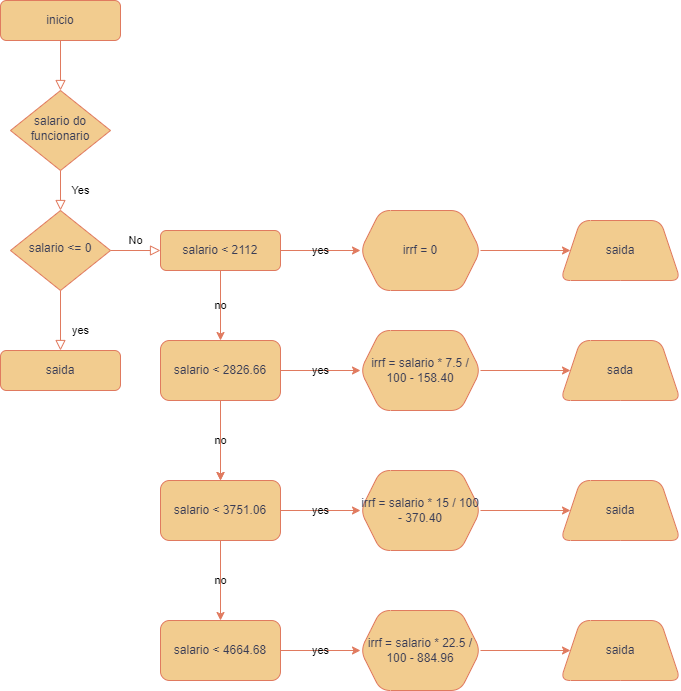

The diagram above was exported from draw.io. Its source (the exported page's mxGraphModel, read from the mxfile embedded in the PNG):
<mxGraphModel dx="1432" dy="724" grid="1" gridSize="10" guides="1" tooltips="1" connect="1" arrows="1" fold="1" page="1" pageScale="1" pageWidth="827" pageHeight="1169" background="none" math="0" shadow="0">
  <root>
    <mxCell id="WIyWlLk6GJQsqaUBKTNV-0" />
    <mxCell id="WIyWlLk6GJQsqaUBKTNV-1" parent="WIyWlLk6GJQsqaUBKTNV-0" />
    <mxCell id="WIyWlLk6GJQsqaUBKTNV-2" value="" style="rounded=0;html=1;jettySize=auto;orthogonalLoop=1;fontSize=11;endArrow=block;endFill=0;endSize=8;strokeWidth=1;shadow=0;labelBackgroundColor=none;edgeStyle=orthogonalEdgeStyle;strokeColor=#E07A5F;fontColor=default;" parent="WIyWlLk6GJQsqaUBKTNV-1" source="WIyWlLk6GJQsqaUBKTNV-3" target="WIyWlLk6GJQsqaUBKTNV-6" edge="1">
      <mxGeometry relative="1" as="geometry" />
    </mxCell>
    <mxCell id="WIyWlLk6GJQsqaUBKTNV-3" value="inicio" style="rounded=1;whiteSpace=wrap;html=1;fontSize=12;glass=0;strokeWidth=1;shadow=0;labelBackgroundColor=none;fillColor=#F2CC8F;strokeColor=#E07A5F;fontColor=#393C56;" parent="WIyWlLk6GJQsqaUBKTNV-1" vertex="1">
      <mxGeometry x="160" y="80" width="120" height="40" as="geometry" />
    </mxCell>
    <mxCell id="WIyWlLk6GJQsqaUBKTNV-4" value="Yes" style="rounded=0;html=1;jettySize=auto;orthogonalLoop=1;fontSize=11;endArrow=block;endFill=0;endSize=8;strokeWidth=1;shadow=0;labelBackgroundColor=none;edgeStyle=orthogonalEdgeStyle;strokeColor=#E07A5F;fontColor=default;" parent="WIyWlLk6GJQsqaUBKTNV-1" source="WIyWlLk6GJQsqaUBKTNV-6" target="WIyWlLk6GJQsqaUBKTNV-10" edge="1">
      <mxGeometry y="20" relative="1" as="geometry">
        <mxPoint as="offset" />
      </mxGeometry>
    </mxCell>
    <mxCell id="WIyWlLk6GJQsqaUBKTNV-6" value="salario do funcionario" style="rhombus;whiteSpace=wrap;html=1;shadow=0;fontFamily=Helvetica;fontSize=12;align=center;strokeWidth=1;spacing=6;spacingTop=-4;labelBackgroundColor=none;fillColor=#F2CC8F;strokeColor=#E07A5F;fontColor=#393C56;" parent="WIyWlLk6GJQsqaUBKTNV-1" vertex="1">
      <mxGeometry x="170" y="170" width="100" height="80" as="geometry" />
    </mxCell>
    <mxCell id="WIyWlLk6GJQsqaUBKTNV-8" value="yes" style="rounded=0;html=1;jettySize=auto;orthogonalLoop=1;fontSize=11;endArrow=block;endFill=0;endSize=8;strokeWidth=1;shadow=0;labelBackgroundColor=none;edgeStyle=orthogonalEdgeStyle;strokeColor=#E07A5F;fontColor=default;" parent="WIyWlLk6GJQsqaUBKTNV-1" source="WIyWlLk6GJQsqaUBKTNV-10" target="WIyWlLk6GJQsqaUBKTNV-11" edge="1">
      <mxGeometry x="0.3333" y="20" relative="1" as="geometry">
        <mxPoint as="offset" />
      </mxGeometry>
    </mxCell>
    <mxCell id="WIyWlLk6GJQsqaUBKTNV-9" value="No" style="edgeStyle=orthogonalEdgeStyle;rounded=0;html=1;jettySize=auto;orthogonalLoop=1;fontSize=11;endArrow=block;endFill=0;endSize=8;strokeWidth=1;shadow=0;labelBackgroundColor=none;strokeColor=#E07A5F;fontColor=default;" parent="WIyWlLk6GJQsqaUBKTNV-1" source="WIyWlLk6GJQsqaUBKTNV-10" target="WIyWlLk6GJQsqaUBKTNV-12" edge="1">
      <mxGeometry y="10" relative="1" as="geometry">
        <mxPoint as="offset" />
      </mxGeometry>
    </mxCell>
    <mxCell id="WIyWlLk6GJQsqaUBKTNV-10" value="salario &amp;lt;= 0" style="rhombus;whiteSpace=wrap;html=1;shadow=0;fontFamily=Helvetica;fontSize=12;align=center;strokeWidth=1;spacing=6;spacingTop=-4;labelBackgroundColor=none;fillColor=#F2CC8F;strokeColor=#E07A5F;fontColor=#393C56;" parent="WIyWlLk6GJQsqaUBKTNV-1" vertex="1">
      <mxGeometry x="170" y="290" width="100" height="80" as="geometry" />
    </mxCell>
    <mxCell id="WIyWlLk6GJQsqaUBKTNV-11" value="saida" style="rounded=1;whiteSpace=wrap;html=1;fontSize=12;glass=0;strokeWidth=1;shadow=0;labelBackgroundColor=none;fillColor=#F2CC8F;strokeColor=#E07A5F;fontColor=#393C56;" parent="WIyWlLk6GJQsqaUBKTNV-1" vertex="1">
      <mxGeometry x="160" y="430" width="120" height="40" as="geometry" />
    </mxCell>
    <mxCell id="OEuN1V1pGBPeeuroamhI-3" value="yes" style="edgeStyle=orthogonalEdgeStyle;rounded=0;orthogonalLoop=1;jettySize=auto;html=1;labelBackgroundColor=none;strokeColor=#E07A5F;fontColor=default;" edge="1" parent="WIyWlLk6GJQsqaUBKTNV-1" source="WIyWlLk6GJQsqaUBKTNV-12" target="OEuN1V1pGBPeeuroamhI-2">
      <mxGeometry relative="1" as="geometry" />
    </mxCell>
    <mxCell id="OEuN1V1pGBPeeuroamhI-5" value="no" style="edgeStyle=orthogonalEdgeStyle;rounded=0;orthogonalLoop=1;jettySize=auto;html=1;labelBackgroundColor=none;strokeColor=#E07A5F;fontColor=default;" edge="1" parent="WIyWlLk6GJQsqaUBKTNV-1" source="WIyWlLk6GJQsqaUBKTNV-12" target="OEuN1V1pGBPeeuroamhI-4">
      <mxGeometry relative="1" as="geometry" />
    </mxCell>
    <mxCell id="WIyWlLk6GJQsqaUBKTNV-12" value="salario &amp;lt; 2112" style="rounded=1;whiteSpace=wrap;html=1;fontSize=12;glass=0;strokeWidth=1;shadow=0;labelBackgroundColor=none;fillColor=#F2CC8F;strokeColor=#E07A5F;fontColor=#393C56;" parent="WIyWlLk6GJQsqaUBKTNV-1" vertex="1">
      <mxGeometry x="320" y="310" width="120" height="40" as="geometry" />
    </mxCell>
    <mxCell id="OEuN1V1pGBPeeuroamhI-25" value="" style="edgeStyle=orthogonalEdgeStyle;rounded=0;orthogonalLoop=1;jettySize=auto;html=1;labelBackgroundColor=none;strokeColor=#E07A5F;fontColor=default;" edge="1" parent="WIyWlLk6GJQsqaUBKTNV-1" source="OEuN1V1pGBPeeuroamhI-2" target="OEuN1V1pGBPeeuroamhI-24">
      <mxGeometry relative="1" as="geometry" />
    </mxCell>
    <mxCell id="OEuN1V1pGBPeeuroamhI-2" value="irrf = 0" style="shape=hexagon;perimeter=hexagonPerimeter2;whiteSpace=wrap;html=1;fixedSize=1;rounded=1;glass=0;strokeWidth=1;shadow=0;labelBackgroundColor=none;fillColor=#F2CC8F;strokeColor=#E07A5F;fontColor=#393C56;" vertex="1" parent="WIyWlLk6GJQsqaUBKTNV-1">
      <mxGeometry x="520" y="290" width="120" height="80" as="geometry" />
    </mxCell>
    <mxCell id="OEuN1V1pGBPeeuroamhI-8" value="yes" style="edgeStyle=orthogonalEdgeStyle;rounded=0;orthogonalLoop=1;jettySize=auto;html=1;labelBackgroundColor=none;strokeColor=#E07A5F;fontColor=default;" edge="1" parent="WIyWlLk6GJQsqaUBKTNV-1" source="OEuN1V1pGBPeeuroamhI-4" target="OEuN1V1pGBPeeuroamhI-7">
      <mxGeometry relative="1" as="geometry" />
    </mxCell>
    <mxCell id="OEuN1V1pGBPeeuroamhI-10" value="no" style="edgeStyle=orthogonalEdgeStyle;rounded=0;orthogonalLoop=1;jettySize=auto;html=1;labelBackgroundColor=none;strokeColor=#E07A5F;fontColor=default;" edge="1" parent="WIyWlLk6GJQsqaUBKTNV-1" source="OEuN1V1pGBPeeuroamhI-4">
      <mxGeometry relative="1" as="geometry">
        <mxPoint x="380" y="560" as="targetPoint" />
      </mxGeometry>
    </mxCell>
    <mxCell id="OEuN1V1pGBPeeuroamhI-12" value="" style="edgeStyle=orthogonalEdgeStyle;rounded=0;orthogonalLoop=1;jettySize=auto;html=1;labelBackgroundColor=none;strokeColor=#E07A5F;fontColor=default;" edge="1" parent="WIyWlLk6GJQsqaUBKTNV-1" source="OEuN1V1pGBPeeuroamhI-4" target="OEuN1V1pGBPeeuroamhI-11">
      <mxGeometry relative="1" as="geometry" />
    </mxCell>
    <mxCell id="OEuN1V1pGBPeeuroamhI-4" value="salario &amp;lt; 2826.66" style="rounded=1;whiteSpace=wrap;html=1;glass=0;strokeWidth=1;shadow=0;labelBackgroundColor=none;fillColor=#F2CC8F;strokeColor=#E07A5F;fontColor=#393C56;" vertex="1" parent="WIyWlLk6GJQsqaUBKTNV-1">
      <mxGeometry x="320" y="420" width="120" height="60" as="geometry" />
    </mxCell>
    <mxCell id="OEuN1V1pGBPeeuroamhI-6" style="edgeStyle=orthogonalEdgeStyle;rounded=0;orthogonalLoop=1;jettySize=auto;html=1;exitX=0.5;exitY=1;exitDx=0;exitDy=0;labelBackgroundColor=none;strokeColor=#E07A5F;fontColor=default;" edge="1" parent="WIyWlLk6GJQsqaUBKTNV-1" source="OEuN1V1pGBPeeuroamhI-4" target="OEuN1V1pGBPeeuroamhI-4">
      <mxGeometry relative="1" as="geometry" />
    </mxCell>
    <mxCell id="OEuN1V1pGBPeeuroamhI-27" value="" style="edgeStyle=orthogonalEdgeStyle;rounded=0;orthogonalLoop=1;jettySize=auto;html=1;labelBackgroundColor=none;strokeColor=#E07A5F;fontColor=default;" edge="1" parent="WIyWlLk6GJQsqaUBKTNV-1" source="OEuN1V1pGBPeeuroamhI-7" target="OEuN1V1pGBPeeuroamhI-26">
      <mxGeometry relative="1" as="geometry" />
    </mxCell>
    <mxCell id="OEuN1V1pGBPeeuroamhI-7" value="irrf = salario * 7.5 / 100 - 158.40" style="shape=hexagon;perimeter=hexagonPerimeter2;whiteSpace=wrap;html=1;fixedSize=1;rounded=1;glass=0;strokeWidth=1;shadow=0;labelBackgroundColor=none;fillColor=#F2CC8F;strokeColor=#E07A5F;fontColor=#393C56;" vertex="1" parent="WIyWlLk6GJQsqaUBKTNV-1">
      <mxGeometry x="520" y="410" width="120" height="80" as="geometry" />
    </mxCell>
    <mxCell id="OEuN1V1pGBPeeuroamhI-19" value="yes" style="edgeStyle=orthogonalEdgeStyle;rounded=0;orthogonalLoop=1;jettySize=auto;html=1;labelBackgroundColor=none;strokeColor=#E07A5F;fontColor=default;" edge="1" parent="WIyWlLk6GJQsqaUBKTNV-1" source="OEuN1V1pGBPeeuroamhI-11" target="OEuN1V1pGBPeeuroamhI-18">
      <mxGeometry relative="1" as="geometry" />
    </mxCell>
    <mxCell id="OEuN1V1pGBPeeuroamhI-21" value="no" style="edgeStyle=orthogonalEdgeStyle;rounded=0;orthogonalLoop=1;jettySize=auto;html=1;labelBackgroundColor=none;strokeColor=#E07A5F;fontColor=default;" edge="1" parent="WIyWlLk6GJQsqaUBKTNV-1" source="OEuN1V1pGBPeeuroamhI-11" target="OEuN1V1pGBPeeuroamhI-20">
      <mxGeometry relative="1" as="geometry" />
    </mxCell>
    <mxCell id="OEuN1V1pGBPeeuroamhI-11" value="salario &amp;lt; 3751.06" style="whiteSpace=wrap;html=1;rounded=1;glass=0;strokeWidth=1;shadow=0;labelBackgroundColor=none;fillColor=#F2CC8F;strokeColor=#E07A5F;fontColor=#393C56;" vertex="1" parent="WIyWlLk6GJQsqaUBKTNV-1">
      <mxGeometry x="320" y="560" width="120" height="60" as="geometry" />
    </mxCell>
    <mxCell id="OEuN1V1pGBPeeuroamhI-29" value="" style="edgeStyle=orthogonalEdgeStyle;rounded=0;orthogonalLoop=1;jettySize=auto;html=1;labelBackgroundColor=none;strokeColor=#E07A5F;fontColor=default;" edge="1" parent="WIyWlLk6GJQsqaUBKTNV-1" source="OEuN1V1pGBPeeuroamhI-18" target="OEuN1V1pGBPeeuroamhI-28">
      <mxGeometry relative="1" as="geometry" />
    </mxCell>
    <mxCell id="OEuN1V1pGBPeeuroamhI-18" value="irrf = salario * 15 / 100 - 370.40" style="shape=hexagon;perimeter=hexagonPerimeter2;whiteSpace=wrap;html=1;fixedSize=1;rounded=1;glass=0;strokeWidth=1;shadow=0;labelBackgroundColor=none;fillColor=#F2CC8F;strokeColor=#E07A5F;fontColor=#393C56;" vertex="1" parent="WIyWlLk6GJQsqaUBKTNV-1">
      <mxGeometry x="520" y="550" width="120" height="80" as="geometry" />
    </mxCell>
    <mxCell id="OEuN1V1pGBPeeuroamhI-23" value="yes" style="edgeStyle=orthogonalEdgeStyle;rounded=0;orthogonalLoop=1;jettySize=auto;html=1;labelBackgroundColor=none;strokeColor=#E07A5F;fontColor=default;" edge="1" parent="WIyWlLk6GJQsqaUBKTNV-1" source="OEuN1V1pGBPeeuroamhI-20" target="OEuN1V1pGBPeeuroamhI-22">
      <mxGeometry relative="1" as="geometry" />
    </mxCell>
    <mxCell id="OEuN1V1pGBPeeuroamhI-20" value="salario &amp;lt; 4664.68" style="whiteSpace=wrap;html=1;rounded=1;glass=0;strokeWidth=1;shadow=0;labelBackgroundColor=none;fillColor=#F2CC8F;strokeColor=#E07A5F;fontColor=#393C56;" vertex="1" parent="WIyWlLk6GJQsqaUBKTNV-1">
      <mxGeometry x="320" y="700" width="120" height="60" as="geometry" />
    </mxCell>
    <mxCell id="OEuN1V1pGBPeeuroamhI-32" value="" style="edgeStyle=orthogonalEdgeStyle;rounded=0;orthogonalLoop=1;jettySize=auto;html=1;labelBackgroundColor=none;strokeColor=#E07A5F;fontColor=default;" edge="1" parent="WIyWlLk6GJQsqaUBKTNV-1" source="OEuN1V1pGBPeeuroamhI-22" target="OEuN1V1pGBPeeuroamhI-31">
      <mxGeometry relative="1" as="geometry" />
    </mxCell>
    <mxCell id="OEuN1V1pGBPeeuroamhI-22" value="irrf = salario * 22.5 / 100 - 884.96" style="shape=hexagon;perimeter=hexagonPerimeter2;whiteSpace=wrap;html=1;fixedSize=1;rounded=1;glass=0;strokeWidth=1;shadow=0;labelBackgroundColor=none;fillColor=#F2CC8F;strokeColor=#E07A5F;fontColor=#393C56;" vertex="1" parent="WIyWlLk6GJQsqaUBKTNV-1">
      <mxGeometry x="520" y="690" width="120" height="80" as="geometry" />
    </mxCell>
    <mxCell id="OEuN1V1pGBPeeuroamhI-24" value="saida" style="shape=trapezoid;perimeter=trapezoidPerimeter;whiteSpace=wrap;html=1;fixedSize=1;rounded=1;glass=0;strokeWidth=1;shadow=0;labelBackgroundColor=none;fillColor=#F2CC8F;strokeColor=#E07A5F;fontColor=#393C56;" vertex="1" parent="WIyWlLk6GJQsqaUBKTNV-1">
      <mxGeometry x="720" y="300" width="120" height="60" as="geometry" />
    </mxCell>
    <mxCell id="OEuN1V1pGBPeeuroamhI-26" value="sada" style="shape=trapezoid;perimeter=trapezoidPerimeter;whiteSpace=wrap;html=1;fixedSize=1;rounded=1;glass=0;strokeWidth=1;shadow=0;labelBackgroundColor=none;fillColor=#F2CC8F;strokeColor=#E07A5F;fontColor=#393C56;" vertex="1" parent="WIyWlLk6GJQsqaUBKTNV-1">
      <mxGeometry x="720" y="420" width="120" height="60" as="geometry" />
    </mxCell>
    <mxCell id="OEuN1V1pGBPeeuroamhI-28" value="saida" style="shape=trapezoid;perimeter=trapezoidPerimeter;whiteSpace=wrap;html=1;fixedSize=1;rounded=1;glass=0;strokeWidth=1;shadow=0;labelBackgroundColor=none;fillColor=#F2CC8F;strokeColor=#E07A5F;fontColor=#393C56;" vertex="1" parent="WIyWlLk6GJQsqaUBKTNV-1">
      <mxGeometry x="720" y="560" width="120" height="60" as="geometry" />
    </mxCell>
    <mxCell id="OEuN1V1pGBPeeuroamhI-31" value="saida" style="shape=trapezoid;perimeter=trapezoidPerimeter;whiteSpace=wrap;html=1;fixedSize=1;rounded=1;glass=0;strokeWidth=1;shadow=0;labelBackgroundColor=none;fillColor=#F2CC8F;strokeColor=#E07A5F;fontColor=#393C56;" vertex="1" parent="WIyWlLk6GJQsqaUBKTNV-1">
      <mxGeometry x="720" y="700" width="120" height="60" as="geometry" />
    </mxCell>
  </root>
</mxGraphModel>